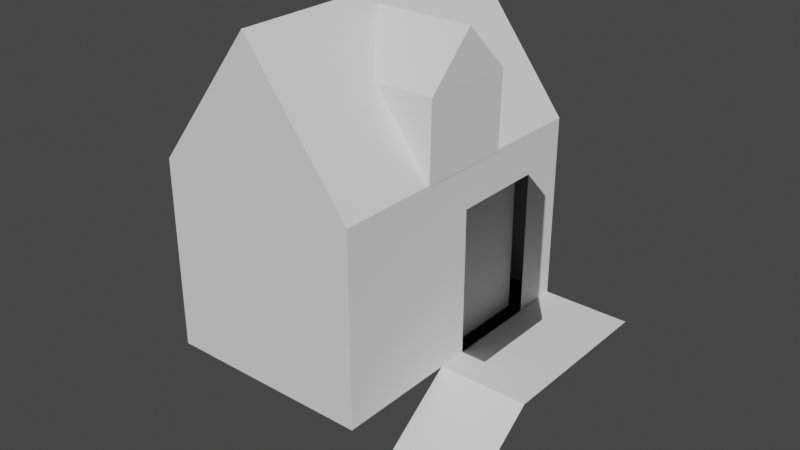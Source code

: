 # Source: watermill.blend  (saved by Blender 3.5.10; exported with 4.5.12 LTS)
import bpy
from mathutils import Matrix  # noqa: F401  (used for matrix-valued properties, if any)

bpy.ops.wm.read_factory_settings(use_empty=True)
scene = bpy.context.scene
scene.name = 'Scene'

# ---- collections
col_collection = bpy.data.collections.new('Collection'); scene.collection.children.link(col_collection)

# ---- world
world_world = bpy.data.worlds.new('World'); scene.world = world_world
world_world.use_nodes = True; world_world.node_tree.nodes.clear()
_N = world_world.node_tree.nodes; _L = world_world.node_tree.links
n0 = _N.new('ShaderNodeOutputWorld'); n0.name = 'World Output'; n0.location = (300, 300)
n1 = _N.new('ShaderNodeBackground'); n1.name = 'Background'; n1.location = (10, 300)
n1.inputs[0].default_value = (0.05088, 0.05088, 0.05088, 1.0)
_L.new(n1.outputs[0], n0.inputs[0])
n0.is_active_output = True
world_world.color = (0.05088, 0.05088, 0.05088)
world_world.use_sun_shadow = False
world_world.sun_shadow_jitter_overblur = 0.0

# ---- meshes
me_plane = bpy.data.meshes.new('Plane')
me_plane.from_pydata([(-1.0, -2.866, 0.0), (1.0, -2.866, 0.0), (-1.0, 1.0, 0.0), (1.0, 1.0, 0.0), (-1.0, -4.82, -1.48), (1.0, -4.82, -1.48)], [], [(0, 1, 3, 2), (1, 0, 4, 5)])
_uv = me_plane.uv_layers.new(name='UVMap')
_uv.uv.foreach_set('vector', [0.0, 0.0, 1.0, 0.0, 1.0, 1.0, 0.0, 1.0, 1.0, 0.0, 0.0, 0.0, 0.0, 0.0, 1.0, 0.0])
me_plane.update()
me_plane_001 = bpy.data.meshes.new('Plane.001')
me_plane_001.from_pydata([(-1.0, -5.582, 0.0), (-1.0, 1.0, 0.0), (-5.602, -5.582, 0.0), (-5.602, 1.0, 0.0), (-1.0, 1.0, 0.0), (-5.602, 1.0, 0.0), (-1.0, -5.582, 4.204), (-1.0, 1.0, 4.204), (-5.602, -5.582, 4.204), (-5.602, 1.0, 4.204), (-3.301, 1.0, 7.218), (-3.301, -5.582, 7.218), (-1.0, -5.582, 0.0), (-1.0, 1.0, 0.0), (-5.602, -5.582, 0.0), (-5.602, 1.0, 0.0), (-1.0, 1.0, 0.0), (-5.602, 1.0, 0.0)], [], [(1, 0, 6, 7), (1, 3, 5, 4), (10, 11, 8, 9), (0, 2, 8, 11, 6), (2, 3, 9, 8), (3, 1, 7, 10, 9), (7, 6, 11, 10), (2, 0, 1, 5, 4, 3), (14, 12, 13, 17, 16, 15)])
_uv = me_plane_001.uv_layers.new(name='UVMap')
_uv.uv.foreach_set('vector', [0.0, 0.0, 0.0, 0.0, 0.0, 0.0, 0.0, 0.0, 0.0, 0.0, 0.0, 0.0, 0.0, 0.0, 0.0, 0.0, 0.0, 0.0, 0.0, 0.0, 0.0, 0.0, 0.0, 0.0, 0.0, 0.0, 0.0, 0.0, 0.0, 0.0, 0.0, 0.0, 0.0, 0.0, 0.0, 0.0, 0.0, 0.0, 0.0, 0.0, 0.0, 0.0, 0.0, 0.0, 0.0, 0.0, 0.0, 0.0, 0.0, 0.0, 0.0, 0.0, 0.0, 0.0, 0.0, 0.0, 0.0, 0.0, 0.0, 0.0, 0.0, 0.0, 0.0, 0.0, 0.0, 0.0, 0.0, 0.0, 0.0, 0.0, 0.0, 0.0, 0.0, 0.0, 0.0, 0.0, 0.0, 0.0, 0.0, 0.0, 0.0, 0.0, 0.0, 0.0])
me_plane_001.update()
me_plane_002 = bpy.data.meshes.new('Plane.002')
me_plane_002.from_pydata([(-0.9902, -3.368, 4.176), (-0.9902, -1.214, 4.176), (-0.9575, -3.368, 5.901), (-0.9575, -1.214, 5.901), (-0.9575, -2.291, 6.97), (-0.9946, -3.368, 4.178), (-0.9946, -1.214, 4.178), (-2.357, -3.368, 5.907), (-2.357, -1.214, 5.907), (-3.244, -2.291, 6.978)], [], [(1, 0, 2, 3), (3, 2, 4), (2, 0, 5, 7), (4, 2, 7, 9), (1, 3, 8, 6), (3, 4, 9, 8)])
_uv = me_plane_002.uv_layers.new(name='UVMap')
_uv.uv.foreach_set('vector', [0.0, 0.0, 0.0, 0.0, 0.0, 0.0, 0.0, 0.0, 0.0, 0.0, 0.0, 0.0, 0.0, 0.0, 0.0, 0.0, 0.0, 0.0, 0.0, 0.0, 0.0, 0.0, 0.0, 0.0, 0.0, 0.0, 0.0, 0.0, 0.0, 0.0, 0.0, 0.0, 0.0, 0.0, 0.0, 0.0, 0.0, 0.0, 0.0, 0.0, 0.0, 0.0, 0.0, 0.0, 0.0, 0.0])
me_plane_002.update()
me_plane_003 = bpy.data.meshes.new('Plane.003')
me_plane_003.from_pydata([(-1.572, -2.187, 3.323e-08), (-0.4278, -2.187, 3.323e-08), (-1.572, -0.06016, 3.323e-08), (-0.4278, -0.06016, 3.323e-08), (-1.572, -0.06016, 3.277), (-1.572, -2.187, 3.277), (-0.4278, -2.187, 3.277), (-0.4278, -0.06016, 3.277)], [], [(0, 2, 3, 1), (5, 6, 7, 4), (3, 2, 4, 7), (0, 1, 6, 5), (1, 3, 7, 6), (2, 0, 5, 4)])
_uv = me_plane_003.uv_layers.new(name='UVMap')
_uv.uv.foreach_set('vector', [0.0, 0.0, 0.0, 1.0, 1.0, 1.0, 1.0, 0.0, 0.0, 0.0, 1.0, 0.0, 1.0, 1.0, 0.0, 1.0, 1.0, 1.0, 0.0, 1.0, 0.0, 1.0, 1.0, 1.0, 0.0, 0.0, 1.0, 0.0, 1.0, 0.0, 0.0, 0.0, 1.0, 0.0, 1.0, 1.0, 1.0, 1.0, 1.0, 0.0, 0.0, 1.0, 0.0, 0.0, 0.0, 0.0, 0.0, 1.0])
me_plane_003.update()
me_plane_004 = bpy.data.meshes.new('Plane.004')
me_plane_004.from_pydata([(-0.7467, -2.187, 2.09e-07), (-0.7467, -0.06016, 2.09e-07), (-0.7467, -2.187, 3.277), (-0.7467, -0.06016, 3.277)], [], [(0, 1, 3, 2)])
_uv = me_plane_004.uv_layers.new(name='UVMap')
_uv.uv.foreach_set('vector', [1.0, 0.0, 1.0, 1.0, 1.0, 1.0, 1.0, 0.0])
me_plane_004.update()
me_plane_005 = bpy.data.meshes.new('Plane.005')
me_plane_005.from_pydata([(-1.0, -5.582, 0.0), (-1.0, 1.0, 0.0), (-5.602, -5.582, 0.0), (-5.602, 1.0, 0.0), (-1.0, 1.0, 0.0), (-5.602, 1.0, 0.0), (-0.6856, 1.3, -2.088), (-0.6856, -6.182, -2.088), (-5.917, -6.182, -2.088), (-5.917, 1.3, -2.088), (-0.6856, 1.3, -2.088), (-5.917, 1.3, -2.088)], [], [(2, 3, 4, 5, 1, 0), (8, 7, 6, 11, 10, 9), (1, 5, 11, 6), (2, 0, 7, 8), (0, 1, 6, 7), (4, 3, 9, 10), (5, 4, 10, 11), (3, 2, 8, 9)])
_uv = me_plane_005.uv_layers.new(name='UVMap')
_uv.uv.foreach_set('vector', [0.0, 0.0, 0.0, 0.0, 0.0, 0.0, 0.0, 0.0, 0.0, 0.0, 0.0, 0.0, 0.0, 0.0, 0.0, 0.0, 0.0, 0.0, 0.0, 0.0, 0.0, 0.0, 0.0, 0.0, 0.0, 0.0, 0.0, 0.0, 0.0, 0.0, 0.0, 0.0, 0.0, 0.0, 0.0, 0.0, 0.0, 0.0, 0.0, 0.0, 0.0, 0.0, 0.0, 0.0, 0.0, 0.0, 0.0, 0.0, 0.0, 0.0, 0.0, 0.0, 0.0, 0.0, 0.0, 0.0, 0.0, 0.0, 0.0, 0.0, 0.0, 0.0, 0.0, 0.0, 0.0, 0.0, 0.0, 0.0, 0.0, 0.0, 0.0, 0.0])
me_plane_005.update()
arm_metarig = bpy.data.armatures.new('metarig')  # bones are not reproduced

# ---- objects
ob_plane = bpy.data.objects.new('Plane', me_plane)
ob_metarig = bpy.data.objects.new('metarig', arm_metarig)
ob_plane_001 = bpy.data.objects.new('Plane.001', me_plane_001)
ob_plane_002 = bpy.data.objects.new('Plane.002', me_plane_002)
ob_plane_003 = bpy.data.objects.new('Plane.003', me_plane_003)
ob_plane_004 = bpy.data.objects.new('Plane.004', me_plane_004)
ob_plane_005 = bpy.data.objects.new('Plane.005', me_plane_005)

# ---- transforms, parenting, visibility, modifiers, constraints
ob_plane.location = (2.422, 3.266, 0.9988)
ob_plane.scale = (0.6784, 0.6784, 0.6784)
ob_metarig.location = (2.43, 2.507, 1.011)
ob_metarig.rotation_euler = (0.0, -0.0, 1.571)
ob_plane_001.location = (2.422, 3.266, 0.9988)
ob_plane_001.scale = (0.6784, 0.6784, 0.6784)
_m = ob_plane_001.modifiers.new('BTool_Plane.003', 'BOOLEAN')
_m.object = ob_plane_003
ob_plane_002.location = (2.422, 3.266, 0.9988)
ob_plane_002.scale = (0.6784, 0.6784, 0.6784)
ob_plane_003.location = (2.422, 3.266, 0.9988)
ob_plane_003.scale = (0.6784, 0.6784, 0.6784)
ob_plane_003.visible_camera = False
ob_plane_003.visible_diffuse = False
ob_plane_003.visible_glossy = False
ob_plane_003.visible_transmission = False
ob_plane_003.visible_volume_scatter = False
ob_plane_003.display_type = 'BOUNDS'
ob_plane_004.location = (2.034, 3.266, 0.9988)
ob_plane_004.scale = (0.6784, 0.6784, 0.6784)
ob_plane_005.location = (2.422, 3.266, 0.9988)
ob_plane_005.scale = (0.6784, 0.6784, 0.6784)
_m = ob_plane_005.modifiers.new('BTool_Plane.003', 'BOOLEAN')
_m.object = ob_plane_003
_m.operation = 'INTERSECT'

# ---- collection membership
col_collection.objects.link(ob_plane)
col_collection.objects.link(ob_metarig)
col_collection.objects.link(ob_plane_001)
col_collection.objects.link(ob_plane_002)
col_collection.objects.link(ob_plane_003)
col_collection.objects.link(ob_plane_004)
col_collection.objects.link(ob_plane_005)

# ---- scene / render settings (as saved in the file)
scene.frame_start = 1; scene.frame_end = 250; scene.frame_set(1)
scene.render.engine = 'BLENDER_EEVEE_NEXT'
scene.cycles.sampling_pattern = 'TABULATED_SOBOL'
scene.view_settings.view_transform = 'Filmic'
bpy.context.view_layer.update()

# ---- added for rendering (the .blend has no active camera and no usable light): camera, sun
cam_auto = bpy.data.cameras.new('AutoCamera')
cam_auto.lens = 50.0
cam_auto.sensor_width = 36.0
cam_auto.clip_end = 1000.0
ob_auto_camera = bpy.data.objects.new('AutoCamera', cam_auto)
scene.collection.objects.link(ob_auto_camera)
ob_auto_camera.location = (9.41616, -8.78367, 9.66818)
ob_auto_camera.rotation_euler = (1.09748, -7.21219e-08, 0.694738)
scene.camera = ob_auto_camera
light_auto_sun = bpy.data.lights.new('AutoSun', 'SUN')
light_auto_sun.energy = 3.0
light_auto_sun.angle = 0.0523599
ob_auto_sun = bpy.data.objects.new('AutoSun', light_auto_sun)
scene.collection.objects.link(ob_auto_sun)
ob_auto_sun.rotation_euler = (0.872665, 0.174533, 0.523599)
bpy.context.view_layer.update()
